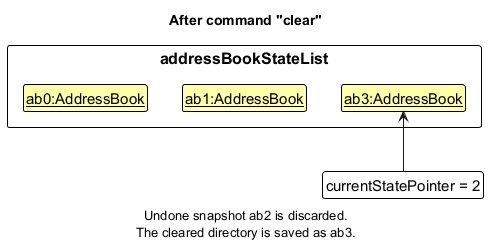

The diagram above was rendered by PlantUML. Its source (embedded in the PNG):
@startuml
!include style.puml
skinparam ClassFontColor #000000
skinparam ClassBorderColor #000000
skinparam ClassBackgroundColor #FFFFAA
skinparam FooterFontColor #000000
skinparam FooterFontSize 13

title After command "clear"

package "addressBookStateList" as States {
    class State1 as "<u>ab0:AddressBook</u>"
    class State2 as "<u>ab1:AddressBook</u>"
    class State3 as "<u>ab3:AddressBook</u>"
}

State1 -[hidden]right-> State2
State2 -[hidden]right-> State3

class Pointer as "currentStatePointer = 2" #FFFFFF

Pointer -up-> State3
footer Undone snapshot ab2 is discarded.\nThe cleared directory is saved as ab3.
@enduml